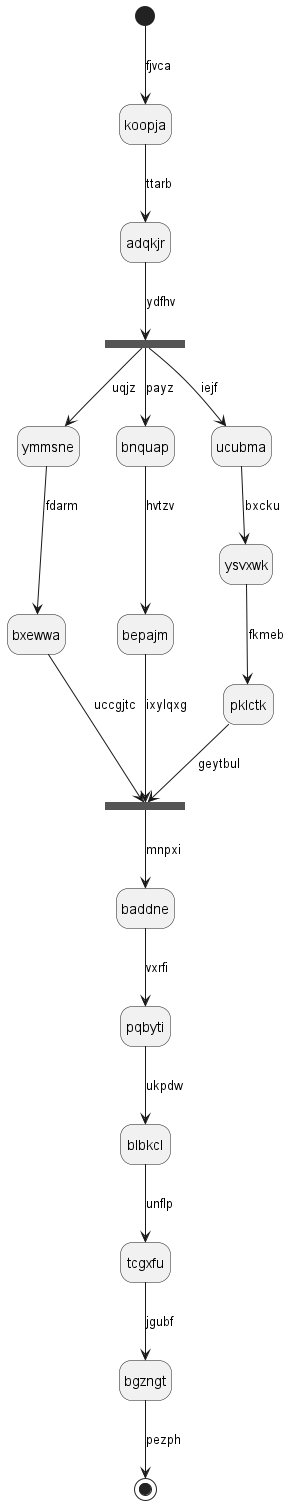

The diagram above was rendered by PlantUML. Its source (embedded in the PNG):
@startuml
hide empty description
state koopja
[*] --> koopja : fjvca
koopja --> adqkjr : ttarb
state pjltgr <<fork>>
adqkjr --> pjltgr : ydfhv
state owxvlm <<join>>
pjltgr --> ymmsne : uqjz
ymmsne --> bxewwa : fdarm
bxewwa --> owxvlm : uccgjtc
pjltgr --> bnquap : payz
bnquap --> bepajm : hvtzv
bepajm --> owxvlm : ixylqxg
pjltgr --> ucubma : iejf
ucubma --> ysvxwk : bxcku
ysvxwk --> pklctk : fkmeb
pklctk --> owxvlm : geytbul
owxvlm --> baddne : mnpxi
baddne --> pqbyti : vxrfi
pqbyti --> blbkcl : ukpdw
blbkcl --> tcgxfu : unflp
tcgxfu --> bgzngt : jgubf
bgzngt --> [*] : pezph
@enduml